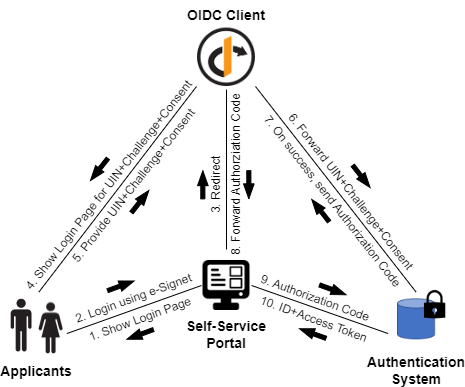

The diagram above was exported from draw.io. Its source (the exported page's mxGraphModel, read from the mxfile embedded in the PNG):
<mxGraphModel dx="880" dy="446" grid="1" gridSize="10" guides="1" tooltips="1" connect="1" arrows="1" fold="1" page="1" pageScale="1" pageWidth="850" pageHeight="1100" math="0" shadow="0">
  <root>
    <mxCell id="0" />
    <mxCell id="1" parent="0" />
    <mxCell id="jrJqLl4sHzsxgfpdWQpS-2" value="" style="shape=image;verticalLabelPosition=bottom;labelBackgroundColor=default;verticalAlign=top;aspect=fixed;imageAspect=0;image=data:image/png,(base64 omitted: 5804 chars);" parent="1" vertex="1">
      <mxGeometry x="249" y="335.48999999999995" width="30" height="54.51" as="geometry" />
    </mxCell>
    <mxCell id="jrJqLl4sHzsxgfpdWQpS-3" value="" style="shape=image;verticalLabelPosition=bottom;labelBackgroundColor=default;verticalAlign=top;aspect=fixed;imageAspect=0;image=data:image/png,(base64 omitted: 1456 chars);" parent="1" vertex="1">
      <mxGeometry x="414" y="293.98" width="50" height="50" as="geometry" />
    </mxCell>
    <mxCell id="jrJqLl4sHzsxgfpdWQpS-6" value="" style="endArrow=none;html=1;rounded=0;exitX=0.5;exitY=0;exitDx=0;exitDy=0;" parent="1" edge="1">
      <mxGeometry width="50" height="50" relative="1" as="geometry">
        <mxPoint x="251.3499999999999" y="325.62" as="sourcePoint" />
        <mxPoint x="409" y="120" as="targetPoint" />
      </mxGeometry>
    </mxCell>
    <mxCell id="jrJqLl4sHzsxgfpdWQpS-7" value="" style="endArrow=none;html=1;rounded=0;exitX=0.5;exitY=0;exitDx=0;exitDy=0;" parent="1" edge="1">
      <mxGeometry width="50" height="50" relative="1" as="geometry">
        <mxPoint x="628.6399999999999" y="325.62" as="sourcePoint" />
        <mxPoint x="468" y="120" as="targetPoint" />
        <Array as="points" />
      </mxGeometry>
    </mxCell>
    <mxCell id="jrJqLl4sHzsxgfpdWQpS-8" value="" style="endArrow=none;html=1;rounded=0;entryX=0.5;entryY=1;entryDx=0;entryDy=0;exitX=0.5;exitY=0;exitDx=0;exitDy=0;" parent="1" edge="1">
      <mxGeometry width="50" height="50" relative="1" as="geometry">
        <mxPoint x="439" y="283" as="sourcePoint" />
        <mxPoint x="439" y="123" as="targetPoint" />
      </mxGeometry>
    </mxCell>
    <mxCell id="jrJqLl4sHzsxgfpdWQpS-10" value="" style="endArrow=none;html=1;rounded=0;entryX=0;entryY=0.75;entryDx=0;entryDy=0;exitX=1;exitY=0.5;exitDx=0;exitDy=0;" parent="1" source="jrJqLl4sHzsxgfpdWQpS-3" edge="1">
      <mxGeometry width="50" height="50" relative="1" as="geometry">
        <mxPoint x="399" y="260" as="sourcePoint" />
        <mxPoint x="600.6399999999999" y="367.06500000000005" as="targetPoint" />
      </mxGeometry>
    </mxCell>
    <mxCell id="jrJqLl4sHzsxgfpdWQpS-11" value="" style="endArrow=none;html=1;rounded=0;entryX=0;entryY=0.5;entryDx=0;entryDy=0;exitX=1;exitY=0.75;exitDx=0;exitDy=0;" parent="1" target="jrJqLl4sHzsxgfpdWQpS-3" edge="1">
      <mxGeometry width="50" height="50" relative="1" as="geometry">
        <mxPoint x="279.3499999999999" y="367.06500000000005" as="sourcePoint" />
        <mxPoint x="449" y="210" as="targetPoint" />
      </mxGeometry>
    </mxCell>
    <mxCell id="jrJqLl4sHzsxgfpdWQpS-12" value="&lt;span style=&quot;font-size: 14px;&quot;&gt;Authentication System&lt;/span&gt;" style="text;html=1;strokeColor=none;fillColor=none;align=center;verticalAlign=middle;whiteSpace=wrap;rounded=0;fontSize=14;fontStyle=1" parent="1" vertex="1">
      <mxGeometry x="598.64" y="388.62" width="60" height="30" as="geometry" />
    </mxCell>
    <mxCell id="jrJqLl4sHzsxgfpdWQpS-13" value="&lt;span style=&quot;font-size: 14px;&quot;&gt;Applicants&lt;/span&gt;" style="text;html=1;strokeColor=none;fillColor=none;align=center;verticalAlign=middle;whiteSpace=wrap;rounded=0;fontSize=14;fontStyle=1" parent="1" vertex="1">
      <mxGeometry x="219" y="390" width="60" height="30" as="geometry" />
    </mxCell>
    <mxCell id="jrJqLl4sHzsxgfpdWQpS-14" value="&lt;b style=&quot;font-size: 14px;&quot;&gt;Self-Service Portal&lt;/b&gt;" style="text;html=1;strokeColor=none;fillColor=none;align=center;verticalAlign=middle;whiteSpace=wrap;rounded=0;fontSize=14;" parent="1" vertex="1">
      <mxGeometry x="394" y="353" width="90" height="30" as="geometry" />
    </mxCell>
    <mxCell id="jrJqLl4sHzsxgfpdWQpS-15" value="&lt;b style=&quot;font-size: 14px;&quot;&gt;OIDC Client&lt;/b&gt;" style="text;html=1;strokeColor=none;fillColor=none;align=center;verticalAlign=middle;whiteSpace=wrap;rounded=0;fontSize=14;" parent="1" vertex="1">
      <mxGeometry x="399" y="34" width="80" height="30" as="geometry" />
    </mxCell>
    <mxCell id="jrJqLl4sHzsxgfpdWQpS-1" value="" style="shape=image;verticalLabelPosition=bottom;labelBackgroundColor=default;verticalAlign=top;aspect=fixed;imageAspect=0;image=data:image/png,(base64 omitted: 3460 chars);" parent="1" vertex="1">
      <mxGeometry x="219" y="328.61999999999995" width="30" height="60" as="geometry" />
    </mxCell>
    <mxCell id="jrJqLl4sHzsxgfpdWQpS-18" value="1. Show Login Page" style="text;html=1;strokeColor=none;fillColor=none;align=center;verticalAlign=middle;whiteSpace=wrap;rounded=0;rotation=340;fontStyle=0" parent="1" vertex="1">
      <mxGeometry x="296.65" y="338.27" width="112.05" height="30" as="geometry" />
    </mxCell>
    <mxCell id="jrJqLl4sHzsxgfpdWQpS-22" value="2. Login using e-Signet" style="text;html=1;strokeColor=none;fillColor=none;align=center;verticalAlign=middle;whiteSpace=wrap;rounded=0;rotation=340;fontStyle=0" parent="1" vertex="1">
      <mxGeometry x="284.15" y="317.03" width="124.5" height="30" as="geometry" />
    </mxCell>
    <mxCell id="jrJqLl4sHzsxgfpdWQpS-23" value="3. Redirect" style="text;html=1;strokeColor=none;fillColor=none;align=center;verticalAlign=middle;whiteSpace=wrap;rounded=0;rotation=-90;fontStyle=0" parent="1" vertex="1">
      <mxGeometry x="393" y="203.5" width="70.5" height="30" as="geometry" />
    </mxCell>
    <mxCell id="jrJqLl4sHzsxgfpdWQpS-24" value="4. Show Login Page for UIN+Challenge+Consent" style="text;html=1;strokeColor=none;fillColor=none;align=center;verticalAlign=middle;whiteSpace=wrap;rounded=0;rotation=308;fontStyle=0" parent="1" vertex="1">
      <mxGeometry x="187.88" y="204" width="267.62" height="30" as="geometry" />
    </mxCell>
    <mxCell id="jrJqLl4sHzsxgfpdWQpS-25" value="5. Provide UIN+Challenge+Consent" style="text;html=1;strokeColor=none;fillColor=none;align=center;verticalAlign=middle;whiteSpace=wrap;rounded=0;rotation=308;fontStyle=0" parent="1" vertex="1">
      <mxGeometry x="246.49" y="203.5" width="200.13" height="30" as="geometry" />
    </mxCell>
    <mxCell id="jrJqLl4sHzsxgfpdWQpS-26" value="6. Forward UIN+Challenge+Consent" style="text;html=1;strokeColor=none;fillColor=none;align=center;verticalAlign=middle;whiteSpace=wrap;rounded=0;rotation=52;fontStyle=0" parent="1" vertex="1">
      <mxGeometry x="455.5" y="210" width="215.5" height="30" as="geometry" />
    </mxCell>
    <mxCell id="jrJqLl4sHzsxgfpdWQpS-27" value="7. On success, send Authorization Code" style="text;html=1;strokeColor=none;fillColor=none;align=center;verticalAlign=middle;whiteSpace=wrap;rounded=0;rotation=52;fontStyle=0" parent="1" vertex="1">
      <mxGeometry x="433.98999999999995" y="220" width="222.65" height="30" as="geometry" />
    </mxCell>
    <mxCell id="jrJqLl4sHzsxgfpdWQpS-28" value="8. Forward Authorziation Code" style="text;html=1;strokeColor=none;fillColor=none;align=center;verticalAlign=middle;whiteSpace=wrap;rounded=0;rotation=-90;fontStyle=0" parent="1" vertex="1">
      <mxGeometry x="358.99" y="192.99" width="180.34" height="30" as="geometry" />
    </mxCell>
    <mxCell id="jrJqLl4sHzsxgfpdWQpS-32" value="9. Authorization Code" style="text;html=1;strokeColor=none;fillColor=none;align=center;verticalAlign=middle;whiteSpace=wrap;rounded=0;rotation=20;fontStyle=0" parent="1" vertex="1">
      <mxGeometry x="468" y="317.03" width="120" height="30" as="geometry" />
    </mxCell>
    <mxCell id="jrJqLl4sHzsxgfpdWQpS-34" value="10. ID+Access Token" style="text;html=1;strokeColor=none;fillColor=none;align=center;verticalAlign=middle;whiteSpace=wrap;rounded=0;rotation=20;fontStyle=0" parent="1" vertex="1">
      <mxGeometry x="468" y="328.25" width="117.32" height="50" as="geometry" />
    </mxCell>
    <mxCell id="jrJqLl4sHzsxgfpdWQpS-57" value="" style="html=1;shadow=0;dashed=0;align=center;verticalAlign=middle;shape=mxgraph.arrows2.arrow;dy=0.61;dx=15;notch=0;fillColor=#000000;rotation=90;" parent="1" vertex="1">
      <mxGeometry x="447.24" y="212.97" width="28.17" height="10.59" as="geometry" />
    </mxCell>
    <mxCell id="jrJqLl4sHzsxgfpdWQpS-59" value="" style="html=1;shadow=0;dashed=0;align=center;verticalAlign=middle;shape=mxgraph.arrows2.arrow;dy=0.61;dx=15;notch=0;fillColor=#000000;rotation=270;" parent="1" vertex="1">
      <mxGeometry x="401.24" y="212.97" width="28.17" height="10.59" as="geometry" />
    </mxCell>
    <mxCell id="jrJqLl4sHzsxgfpdWQpS-60" value="" style="html=1;shadow=0;dashed=0;align=center;verticalAlign=middle;shape=mxgraph.arrows2.arrow;dy=0.61;dx=15;notch=0;fillColor=#000000;rotation=340;" parent="1" vertex="1">
      <mxGeometry x="319.24" y="313.97" width="28.17" height="10.59" as="geometry" />
    </mxCell>
    <mxCell id="jrJqLl4sHzsxgfpdWQpS-62" value="" style="html=1;shadow=0;dashed=0;align=center;verticalAlign=middle;shape=mxgraph.arrows2.arrow;dy=0.61;dx=15;notch=0;fillColor=#000000;rotation=160;" parent="1" vertex="1">
      <mxGeometry x="338.59000000000003" y="362.71000000000004" width="28.17" height="10.59" as="geometry" />
    </mxCell>
    <mxCell id="jrJqLl4sHzsxgfpdWQpS-64" value="" style="html=1;shadow=0;dashed=0;align=center;verticalAlign=middle;shape=mxgraph.arrows2.arrow;dy=0.61;dx=15;notch=0;fillColor=#000000;rotation=308;" parent="1" vertex="1">
      <mxGeometry x="338.59000000000003" y="229.71000000000004" width="28.17" height="10.59" as="geometry" />
    </mxCell>
    <mxCell id="jrJqLl4sHzsxgfpdWQpS-65" value="" style="html=1;shadow=0;dashed=0;align=center;verticalAlign=middle;shape=mxgraph.arrows2.arrow;dy=0.61;dx=15;notch=0;fillColor=#000000;rotation=308;flipV=1;flipH=1;" parent="1" vertex="1">
      <mxGeometry x="297.59000000000003" y="197.71000000000004" width="28.17" height="10.59" as="geometry" />
    </mxCell>
    <mxCell id="jrJqLl4sHzsxgfpdWQpS-66" value="" style="html=1;shadow=0;dashed=0;align=center;verticalAlign=middle;shape=mxgraph.arrows2.arrow;dy=0.61;dx=15;notch=0;fillColor=#000000;rotation=52;" parent="1" vertex="1">
      <mxGeometry x="559.83" y="204.71" width="28.17" height="10.59" as="geometry" />
    </mxCell>
    <mxCell id="jrJqLl4sHzsxgfpdWQpS-69" value="" style="html=1;shadow=0;dashed=0;align=center;verticalAlign=middle;shape=mxgraph.arrows2.arrow;dy=0.61;dx=15;notch=0;fillColor=#000000;rotation=232;" parent="1" vertex="1">
      <mxGeometry x="518.83" y="238.71" width="28.17" height="10.59" as="geometry" />
    </mxCell>
    <mxCell id="jrJqLl4sHzsxgfpdWQpS-70" value="" style="html=1;shadow=0;dashed=0;align=center;verticalAlign=middle;shape=mxgraph.arrows2.arrow;dy=0.61;dx=15;notch=0;fillColor=#000000;rotation=20;" parent="1" vertex="1">
      <mxGeometry x="531.23" y="318.03000000000003" width="28.17" height="10.59" as="geometry" />
    </mxCell>
    <mxCell id="jrJqLl4sHzsxgfpdWQpS-73" value="" style="html=1;shadow=0;dashed=0;align=center;verticalAlign=middle;shape=mxgraph.arrows2.arrow;dy=0.61;dx=15;notch=0;fillColor=#000000;rotation=200;" parent="1" vertex="1">
      <mxGeometry x="511.15999999999997" y="361.68" width="28.17" height="10.59" as="geometry" />
    </mxCell>
    <mxCell id="wrGAMNAwF8qdf-fTTAG_-2" value="" style="shape=image;verticalLabelPosition=bottom;labelBackgroundColor=default;verticalAlign=top;aspect=fixed;imageAspect=0;image=data:image/png,(base64 omitted: 3472 chars);" vertex="1" parent="1">
      <mxGeometry x="610" y="319.6" width="56" height="53.7" as="geometry" />
    </mxCell>
    <mxCell id="wrGAMNAwF8qdf-fTTAG_-3" value="" style="shape=image;verticalLabelPosition=bottom;verticalAlign=top;imageAspect=0;aspect=fixed;image=data:image/png,(base64 omitted: 4568 chars)" vertex="1" parent="1">
      <mxGeometry x="410" y="61.54" width="58" height="58.46" as="geometry" />
    </mxCell>
  </root>
</mxGraphModel>